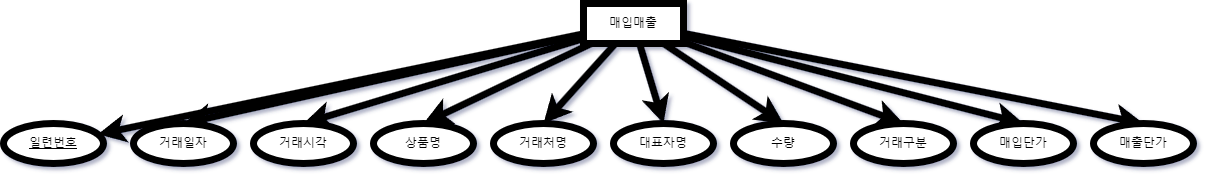

The diagram above was exported from draw.io. Its source (the exported page's mxGraphModel, read from the mxfile embedded in the PNG):
<mxGraphModel dx="2995" dy="2694" grid="1" gridSize="10" guides="1" tooltips="1" connect="1" arrows="1" fold="1" page="1" pageScale="1" pageWidth="827" pageHeight="1169" math="0" shadow="0">
  <root>
    <mxCell id="0" />
    <mxCell id="1" parent="0" />
    <mxCell id="VZlokahXeo_kAphA8oAz-13" style="rounded=0;orthogonalLoop=1;jettySize=auto;html=1;strokeWidth=7;strokeColor=#000000;" edge="1" parent="1" source="VZlokahXeo_kAphA8oAz-1" target="VZlokahXeo_kAphA8oAz-3">
      <mxGeometry relative="1" as="geometry" />
    </mxCell>
    <mxCell id="VZlokahXeo_kAphA8oAz-14" style="rounded=0;orthogonalLoop=1;jettySize=auto;html=1;entryX=0.5;entryY=0;entryDx=0;entryDy=0;strokeWidth=7;strokeColor=#000000;" edge="1" parent="1" source="VZlokahXeo_kAphA8oAz-1" target="VZlokahXeo_kAphA8oAz-4">
      <mxGeometry relative="1" as="geometry" />
    </mxCell>
    <mxCell id="VZlokahXeo_kAphA8oAz-15" style="rounded=0;orthogonalLoop=1;jettySize=auto;html=1;entryX=0.5;entryY=0;entryDx=0;entryDy=0;strokeWidth=7;strokeColor=#000000;" edge="1" parent="1" source="VZlokahXeo_kAphA8oAz-1" target="VZlokahXeo_kAphA8oAz-5">
      <mxGeometry relative="1" as="geometry" />
    </mxCell>
    <mxCell id="VZlokahXeo_kAphA8oAz-16" style="rounded=0;orthogonalLoop=1;jettySize=auto;html=1;entryX=0.5;entryY=0;entryDx=0;entryDy=0;strokeWidth=7;strokeColor=#000000;" edge="1" parent="1" source="VZlokahXeo_kAphA8oAz-1" target="VZlokahXeo_kAphA8oAz-6">
      <mxGeometry relative="1" as="geometry" />
    </mxCell>
    <mxCell id="VZlokahXeo_kAphA8oAz-17" style="rounded=0;orthogonalLoop=1;jettySize=auto;html=1;entryX=0.5;entryY=0;entryDx=0;entryDy=0;strokeWidth=7;strokeColor=#000000;" edge="1" parent="1" source="VZlokahXeo_kAphA8oAz-1" target="VZlokahXeo_kAphA8oAz-7">
      <mxGeometry relative="1" as="geometry" />
    </mxCell>
    <mxCell id="VZlokahXeo_kAphA8oAz-18" style="rounded=0;orthogonalLoop=1;jettySize=auto;html=1;entryX=0.5;entryY=0;entryDx=0;entryDy=0;strokeWidth=7;strokeColor=#000000;" edge="1" parent="1" source="VZlokahXeo_kAphA8oAz-1" target="VZlokahXeo_kAphA8oAz-9">
      <mxGeometry relative="1" as="geometry" />
    </mxCell>
    <mxCell id="VZlokahXeo_kAphA8oAz-19" style="rounded=0;orthogonalLoop=1;jettySize=auto;html=1;entryX=0.5;entryY=0;entryDx=0;entryDy=0;strokeWidth=7;strokeColor=#000000;" edge="1" parent="1" source="VZlokahXeo_kAphA8oAz-1" target="VZlokahXeo_kAphA8oAz-10">
      <mxGeometry relative="1" as="geometry" />
    </mxCell>
    <mxCell id="VZlokahXeo_kAphA8oAz-20" style="rounded=0;orthogonalLoop=1;jettySize=auto;html=1;entryX=0.5;entryY=0;entryDx=0;entryDy=0;strokeWidth=7;strokeColor=#000000;" edge="1" parent="1" source="VZlokahXeo_kAphA8oAz-1" target="VZlokahXeo_kAphA8oAz-11">
      <mxGeometry relative="1" as="geometry" />
    </mxCell>
    <mxCell id="VZlokahXeo_kAphA8oAz-21" style="rounded=0;orthogonalLoop=1;jettySize=auto;html=1;entryX=0.5;entryY=0;entryDx=0;entryDy=0;strokeWidth=7;strokeColor=#000000;" edge="1" parent="1" source="VZlokahXeo_kAphA8oAz-1" target="VZlokahXeo_kAphA8oAz-12">
      <mxGeometry relative="1" as="geometry" />
    </mxCell>
    <mxCell id="VZlokahXeo_kAphA8oAz-22" style="rounded=0;orthogonalLoop=1;jettySize=auto;html=1;entryX=0.5;entryY=0;entryDx=0;entryDy=0;strokeWidth=7;strokeColor=#000000;" edge="1" parent="1" source="VZlokahXeo_kAphA8oAz-1" target="VZlokahXeo_kAphA8oAz-8">
      <mxGeometry relative="1" as="geometry" />
    </mxCell>
    <mxCell id="VZlokahXeo_kAphA8oAz-1" value="매입매출" style="whiteSpace=wrap;html=1;align=center;strokeWidth=7;strokeColor=#000000;" vertex="1" parent="1">
      <mxGeometry x="780" width="100" height="40" as="geometry" />
    </mxCell>
    <mxCell id="VZlokahXeo_kAphA8oAz-3" value="일련번호" style="ellipse;whiteSpace=wrap;html=1;align=center;fontStyle=4;strokeWidth=7;strokeColor=#000000;" vertex="1" parent="1">
      <mxGeometry x="200" y="120" width="100" height="40" as="geometry" />
    </mxCell>
    <mxCell id="VZlokahXeo_kAphA8oAz-4" value="거래일자" style="ellipse;whiteSpace=wrap;html=1;align=center;strokeWidth=7;strokeColor=#000000;" vertex="1" parent="1">
      <mxGeometry x="330" y="120" width="100" height="40" as="geometry" />
    </mxCell>
    <mxCell id="VZlokahXeo_kAphA8oAz-5" value="거래시각" style="ellipse;whiteSpace=wrap;html=1;align=center;strokeWidth=7;strokeColor=#000000;" vertex="1" parent="1">
      <mxGeometry x="450" y="120" width="100" height="40" as="geometry" />
    </mxCell>
    <mxCell id="VZlokahXeo_kAphA8oAz-6" value="상품명" style="ellipse;whiteSpace=wrap;html=1;align=center;strokeWidth=7;strokeColor=#000000;" vertex="1" parent="1">
      <mxGeometry x="570" y="120" width="100" height="40" as="geometry" />
    </mxCell>
    <mxCell id="VZlokahXeo_kAphA8oAz-7" value="거래처명" style="ellipse;whiteSpace=wrap;html=1;align=center;strokeWidth=7;strokeColor=#000000;" vertex="1" parent="1">
      <mxGeometry x="690" y="120" width="100" height="40" as="geometry" />
    </mxCell>
    <mxCell id="VZlokahXeo_kAphA8oAz-8" value="대표자명" style="ellipse;whiteSpace=wrap;html=1;align=center;strokeWidth=7;strokeColor=#000000;" vertex="1" parent="1">
      <mxGeometry x="810" y="120" width="100" height="40" as="geometry" />
    </mxCell>
    <mxCell id="VZlokahXeo_kAphA8oAz-9" value="거래구분" style="ellipse;whiteSpace=wrap;html=1;align=center;strokeWidth=7;strokeColor=#000000;" vertex="1" parent="1">
      <mxGeometry x="1050" y="120" width="100" height="40" as="geometry" />
    </mxCell>
    <mxCell id="VZlokahXeo_kAphA8oAz-10" value="수량" style="ellipse;whiteSpace=wrap;html=1;align=center;strokeWidth=7;strokeColor=#000000;" vertex="1" parent="1">
      <mxGeometry x="930" y="120" width="100" height="40" as="geometry" />
    </mxCell>
    <mxCell id="VZlokahXeo_kAphA8oAz-11" value="매입단가" style="ellipse;whiteSpace=wrap;html=1;align=center;strokeWidth=7;strokeColor=#000000;" vertex="1" parent="1">
      <mxGeometry x="1170" y="120" width="100" height="40" as="geometry" />
    </mxCell>
    <mxCell id="VZlokahXeo_kAphA8oAz-12" value="매출단가" style="ellipse;whiteSpace=wrap;html=1;align=center;strokeWidth=7;strokeColor=#000000;" vertex="1" parent="1">
      <mxGeometry x="1290" y="120" width="100" height="40" as="geometry" />
    </mxCell>
  </root>
</mxGraphModel>